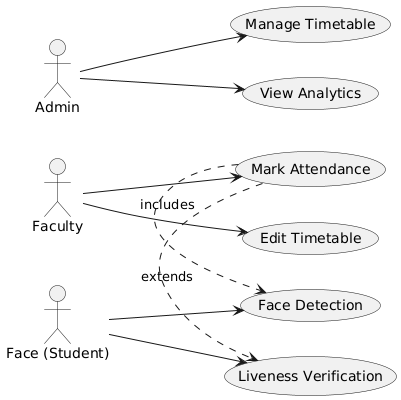

The diagram above was rendered by PlantUML. Its source (embedded in the PNG):
@startuml
left to right direction
actor Admin
actor Faculty
actor Student as "Face (Student)"

Admin --> (Manage Timetable)
Admin --> (View Analytics)
Faculty --> (Mark Attendance)
Faculty --> (Edit Timetable)
Student --> (Face Detection)
Student --> (Liveness Verification)

(Mark Attendance) .> (Face Detection) : includes
(Mark Attendance) .> (Liveness Verification) : extends
@enduml